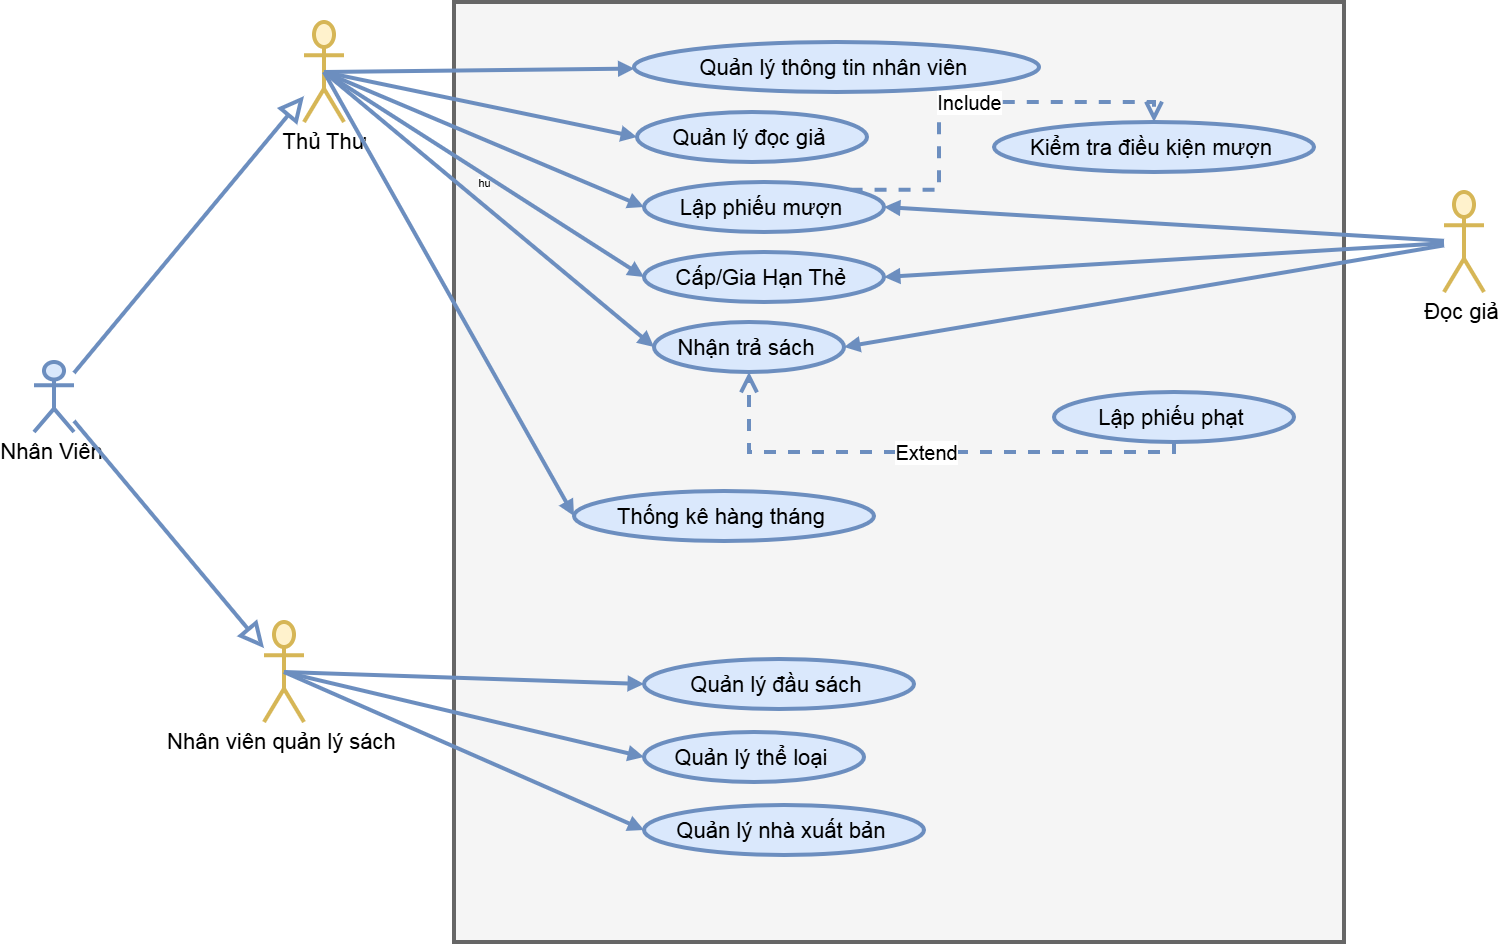

The diagram above was exported from draw.io. Its source (the exported page's mxGraphModel, read from the mxfile embedded in the PNG):
<mxGraphModel dx="2887" dy="1140" grid="1" gridSize="10" guides="1" tooltips="1" connect="1" arrows="1" fold="1" page="1" pageScale="1" pageWidth="827" pageHeight="1169" math="0" shadow="0">
  <root>
    <mxCell id="0" />
    <mxCell id="1" parent="0" />
    <mxCell id="Z7dn_9gj9C0Mzt2OPonj-1" parent="1" style="rounded=0;whiteSpace=wrap;html=1;fontSize=22;strokeWidth=4;fillColor=#f5f5f5;fontColor=#333333;strokeColor=#666666;" value="" vertex="1">
      <mxGeometry height="940" width="890" x="-290" y="110" as="geometry" />
    </mxCell>
    <mxCell id="Z7dn_9gj9C0Mzt2OPonj-2" parent="1" style="shape=umlActor;verticalLabelPosition=bottom;verticalAlign=top;html=1;outlineConnect=0;fontSize=22;fillColor=#fff2cc;strokeColor=#d6b656;strokeWidth=4;" value="Đọc giả&amp;nbsp;" vertex="1">
      <mxGeometry height="100" width="40" x="700" y="300" as="geometry" />
    </mxCell>
    <mxCell id="Z7dn_9gj9C0Mzt2OPonj-3" parent="1" style="shape=umlActor;verticalLabelPosition=bottom;verticalAlign=top;html=1;outlineConnect=0;fontSize=22;fillColor=#fff2cc;strokeColor=#d6b656;strokeWidth=4;" value="Nhân viên quản lý sách&amp;nbsp;" vertex="1">
      <mxGeometry height="100" width="40" x="-480" y="730" as="geometry" />
    </mxCell>
    <mxCell id="Z7dn_9gj9C0Mzt2OPonj-4" parent="1" style="shape=umlActor;verticalLabelPosition=bottom;verticalAlign=top;html=1;outlineConnect=0;fontSize=22;fillColor=#fff2cc;strokeColor=#d6b656;strokeWidth=4;" value="Thủ Thư" vertex="1">
      <mxGeometry height="100" width="40" x="-440" y="130" as="geometry" />
    </mxCell>
    <mxCell id="Z7dn_9gj9C0Mzt2OPonj-9" parent="1" style="ellipse;whiteSpace=wrap;html=1;shapeInside=1;fontSize=22;align=center;fillColor=#dae8fc;strokeColor=#6c8ebf;strokeWidth=4;" value="Quản lý thông tin nhân viên&amp;nbsp;" vertex="1">
      <mxGeometry height="50" width="405" x="-110" y="150" as="geometry" />
    </mxCell>
    <mxCell id="ru55nGl_oFA0vSTtMj37-1" parent="1" style="shape=umlActor;verticalLabelPosition=bottom;verticalAlign=top;html=1;outlineConnect=0;fontSize=22;fillColor=#dae8fc;strokeColor=#6c8ebf;strokeWidth=4;" value="Nhân Viên&amp;nbsp;" vertex="1">
      <mxGeometry height="70" width="40" x="-710" y="470" as="geometry" />
    </mxCell>
    <mxCell id="ru55nGl_oFA0vSTtMj37-2" edge="1" parent="1" source="ru55nGl_oFA0vSTtMj37-1" style="endArrow=block;endSize=16;endFill=0;html=1;rounded=0;fontSize=22;fillColor=#dae8fc;strokeColor=#6c8ebf;strokeWidth=4;" target="Z7dn_9gj9C0Mzt2OPonj-4" value="">
      <mxGeometry relative="1" width="160" x="-1" y="-159" as="geometry">
        <mxPoint x="-65" y="42" as="offset" />
        <mxPoint x="-660" y="660" as="sourcePoint" />
        <mxPoint x="-500" y="660" as="targetPoint" />
      </mxGeometry>
    </mxCell>
    <mxCell id="ru55nGl_oFA0vSTtMj37-3" edge="1" parent="1" source="ru55nGl_oFA0vSTtMj37-1" style="endArrow=block;endSize=16;endFill=0;html=1;rounded=0;fontSize=22;fillColor=#dae8fc;strokeColor=#6c8ebf;strokeWidth=4;" target="Z7dn_9gj9C0Mzt2OPonj-3" value="">
      <mxGeometry relative="1" width="160" x="-1" y="-159" as="geometry">
        <mxPoint x="-65" y="42" as="offset" />
        <mxPoint x="-660" y="660" as="sourcePoint" />
        <mxPoint x="-500" y="660" as="targetPoint" />
      </mxGeometry>
    </mxCell>
    <mxCell id="ru55nGl_oFA0vSTtMj37-5" parent="1" style="ellipse;whiteSpace=wrap;html=1;shapeInside=1;fontSize=22;align=center;fillColor=#dae8fc;strokeColor=#6c8ebf;strokeWidth=4;" value="Quản lý đọc giả&amp;nbsp;" vertex="1">
      <mxGeometry height="50" width="230" x="-107" y="220" as="geometry" />
    </mxCell>
    <mxCell id="ru55nGl_oFA0vSTtMj37-6" parent="1" style="ellipse;whiteSpace=wrap;html=1;shapeInside=1;fontSize=22;align=center;fillColor=#dae8fc;strokeColor=#6c8ebf;strokeWidth=4;" value="Lập phiếu mượn&amp;nbsp;" vertex="1">
      <mxGeometry height="50" width="240" x="-100" y="290" as="geometry" />
    </mxCell>
    <mxCell id="ru55nGl_oFA0vSTtMj37-7" parent="1" style="ellipse;whiteSpace=wrap;html=1;shapeInside=1;fontSize=22;align=center;fillColor=#dae8fc;strokeColor=#6c8ebf;strokeWidth=4;" value="Cấp/Gia Hạn Thẻ&amp;nbsp;" vertex="1">
      <mxGeometry height="50" width="240" x="-100" y="360" as="geometry" />
    </mxCell>
    <mxCell id="ru55nGl_oFA0vSTtMj37-8" parent="1" style="ellipse;whiteSpace=wrap;html=1;shapeInside=1;fontSize=22;align=center;fillColor=#dae8fc;strokeColor=#6c8ebf;strokeWidth=4;" value="Nhận trả sách&amp;nbsp;" vertex="1">
      <mxGeometry height="50" width="190" x="-90" y="430" as="geometry" />
    </mxCell>
    <mxCell id="ru55nGl_oFA0vSTtMj37-9" parent="1" style="ellipse;whiteSpace=wrap;html=1;shapeInside=1;fontSize=22;align=center;fillColor=#dae8fc;strokeColor=#6c8ebf;strokeWidth=4;" value="Thống kê hàng tháng&amp;nbsp;" vertex="1">
      <mxGeometry height="50" width="300" x="-170" y="599" as="geometry" />
    </mxCell>
    <mxCell id="ru55nGl_oFA0vSTtMj37-11" parent="1" style="ellipse;whiteSpace=wrap;html=1;shapeInside=1;fontSize=22;align=center;fillColor=#dae8fc;strokeColor=#6c8ebf;strokeWidth=4;" value="Quản lý đầu sách&amp;nbsp;" vertex="1">
      <mxGeometry height="50" width="270" x="-100" y="767" as="geometry" />
    </mxCell>
    <mxCell id="ru55nGl_oFA0vSTtMj37-12" parent="1" style="ellipse;whiteSpace=wrap;html=1;shapeInside=1;fontSize=22;align=center;fillColor=#dae8fc;strokeColor=#6c8ebf;strokeWidth=4;" value="Quản lý thể loại&amp;nbsp;" vertex="1">
      <mxGeometry height="50" width="220" x="-100" y="840" as="geometry" />
    </mxCell>
    <mxCell id="ru55nGl_oFA0vSTtMj37-13" parent="1" style="ellipse;whiteSpace=wrap;html=1;shapeInside=1;fontSize=22;align=center;fillColor=#dae8fc;strokeColor=#6c8ebf;strokeWidth=4;" value="Quản lý nhà xuất bản&amp;nbsp;" vertex="1">
      <mxGeometry height="50" width="280" x="-100" y="913" as="geometry" />
    </mxCell>
    <mxCell id="ru55nGl_oFA0vSTtMj37-15" edge="1" parent="1" source="Z7dn_9gj9C0Mzt2OPonj-4" style="html=1;verticalAlign=bottom;endArrow=block;curved=0;rounded=0;exitX=0.5;exitY=0.5;exitDx=0;exitDy=0;exitPerimeter=0;fillColor=#dae8fc;strokeColor=#6c8ebf;strokeWidth=4;" target="Z7dn_9gj9C0Mzt2OPonj-9" value="hu">
      <mxGeometry relative="1" width="80" x="0.0223" y="-122" as="geometry">
        <mxPoint x="1" as="offset" />
        <mxPoint x="-250" y="480" as="sourcePoint" />
        <mxPoint x="-170" y="480" as="targetPoint" />
      </mxGeometry>
    </mxCell>
    <mxCell id="ru55nGl_oFA0vSTtMj37-16" edge="1" parent="1" source="Z7dn_9gj9C0Mzt2OPonj-4" style="html=1;verticalAlign=bottom;endArrow=block;curved=0;rounded=0;exitX=0.5;exitY=0.5;exitDx=0;exitDy=0;exitPerimeter=0;entryX=0;entryY=0.5;entryDx=0;entryDy=0;fillColor=#dae8fc;strokeColor=#6c8ebf;strokeWidth=4;" target="ru55nGl_oFA0vSTtMj37-5" value="">
      <mxGeometry relative="1" width="80" x="0.0223" y="-122" as="geometry">
        <mxPoint x="1" as="offset" />
        <mxPoint x="-250" y="480" as="sourcePoint" />
        <mxPoint x="-170" y="480" as="targetPoint" />
      </mxGeometry>
    </mxCell>
    <mxCell id="ru55nGl_oFA0vSTtMj37-17" edge="1" parent="1" source="Z7dn_9gj9C0Mzt2OPonj-4" style="html=1;verticalAlign=bottom;endArrow=block;curved=0;rounded=0;exitX=0.5;exitY=0.5;exitDx=0;exitDy=0;exitPerimeter=0;entryX=0;entryY=0.5;entryDx=0;entryDy=0;fillColor=#dae8fc;strokeColor=#6c8ebf;strokeWidth=4;" target="ru55nGl_oFA0vSTtMj37-6" value="">
      <mxGeometry relative="1" width="80" x="0.0223" y="-122" as="geometry">
        <mxPoint x="1" as="offset" />
        <mxPoint x="-250" y="480" as="sourcePoint" />
        <mxPoint x="-170" y="480" as="targetPoint" />
      </mxGeometry>
    </mxCell>
    <mxCell id="ru55nGl_oFA0vSTtMj37-18" edge="1" parent="1" source="Z7dn_9gj9C0Mzt2OPonj-4" style="html=1;verticalAlign=bottom;endArrow=block;curved=0;rounded=0;exitX=0.5;exitY=0.5;exitDx=0;exitDy=0;exitPerimeter=0;entryX=0;entryY=0.5;entryDx=0;entryDy=0;fillColor=#dae8fc;strokeColor=#6c8ebf;strokeWidth=4;" target="ru55nGl_oFA0vSTtMj37-7" value="">
      <mxGeometry relative="1" width="80" x="0.0223" y="-122" as="geometry">
        <mxPoint x="1" as="offset" />
        <mxPoint x="-250" y="480" as="sourcePoint" />
        <mxPoint x="-170" y="480" as="targetPoint" />
      </mxGeometry>
    </mxCell>
    <mxCell id="ru55nGl_oFA0vSTtMj37-19" edge="1" parent="1" source="Z7dn_9gj9C0Mzt2OPonj-4" style="html=1;verticalAlign=bottom;endArrow=block;curved=0;rounded=0;exitX=0.5;exitY=0.5;exitDx=0;exitDy=0;exitPerimeter=0;entryX=0;entryY=0.5;entryDx=0;entryDy=0;fillColor=#dae8fc;strokeColor=#6c8ebf;strokeWidth=4;" target="ru55nGl_oFA0vSTtMj37-8" value="">
      <mxGeometry relative="1" width="80" x="0.0223" y="-122" as="geometry">
        <mxPoint x="1" as="offset" />
        <mxPoint x="-250" y="480" as="sourcePoint" />
        <mxPoint x="-170" y="480" as="targetPoint" />
      </mxGeometry>
    </mxCell>
    <mxCell id="ru55nGl_oFA0vSTtMj37-20" edge="1" parent="1" source="Z7dn_9gj9C0Mzt2OPonj-4" style="html=1;verticalAlign=bottom;endArrow=block;curved=0;rounded=0;exitX=0.5;exitY=0.5;exitDx=0;exitDy=0;exitPerimeter=0;entryX=0;entryY=0.5;entryDx=0;entryDy=0;fillColor=#dae8fc;strokeColor=#6c8ebf;strokeWidth=4;" target="ru55nGl_oFA0vSTtMj37-9" value="">
      <mxGeometry relative="1" width="80" x="0.0223" y="-122" as="geometry">
        <mxPoint x="1" as="offset" />
        <mxPoint x="-250" y="480" as="sourcePoint" />
        <mxPoint x="-170" y="480" as="targetPoint" />
      </mxGeometry>
    </mxCell>
    <mxCell id="ru55nGl_oFA0vSTtMj37-21" edge="1" parent="1" source="Z7dn_9gj9C0Mzt2OPonj-3" style="html=1;verticalAlign=bottom;endArrow=block;curved=0;rounded=0;exitX=0.5;exitY=0.5;exitDx=0;exitDy=0;exitPerimeter=0;entryX=0;entryY=0.5;entryDx=0;entryDy=0;fillColor=#dae8fc;strokeColor=#6c8ebf;strokeWidth=4;" target="ru55nGl_oFA0vSTtMj37-11" value="">
      <mxGeometry relative="1" width="80" x="0.0223" y="-122" as="geometry">
        <mxPoint x="1" as="offset" />
        <mxPoint x="-250" y="480" as="sourcePoint" />
        <mxPoint x="-170" y="480" as="targetPoint" />
      </mxGeometry>
    </mxCell>
    <mxCell id="ru55nGl_oFA0vSTtMj37-22" edge="1" parent="1" source="Z7dn_9gj9C0Mzt2OPonj-3" style="html=1;verticalAlign=bottom;endArrow=block;curved=0;rounded=0;exitX=0.5;exitY=0.5;exitDx=0;exitDy=0;exitPerimeter=0;entryX=0;entryY=0.5;entryDx=0;entryDy=0;fillColor=#dae8fc;strokeColor=#6c8ebf;strokeWidth=4;" target="ru55nGl_oFA0vSTtMj37-12" value="">
      <mxGeometry relative="1" width="80" x="0.0223" y="-122" as="geometry">
        <mxPoint x="1" as="offset" />
        <mxPoint x="-250" y="480" as="sourcePoint" />
        <mxPoint x="-170" y="480" as="targetPoint" />
      </mxGeometry>
    </mxCell>
    <mxCell id="ru55nGl_oFA0vSTtMj37-23" edge="1" parent="1" source="Z7dn_9gj9C0Mzt2OPonj-3" style="html=1;verticalAlign=bottom;endArrow=block;curved=0;rounded=0;exitX=0.5;exitY=0.5;exitDx=0;exitDy=0;exitPerimeter=0;entryX=0;entryY=0.5;entryDx=0;entryDy=0;fillColor=#dae8fc;strokeColor=#6c8ebf;strokeWidth=4;" target="ru55nGl_oFA0vSTtMj37-13" value="">
      <mxGeometry relative="1" width="80" x="0.0223" y="-122" as="geometry">
        <mxPoint x="1" as="offset" />
        <mxPoint x="-250" y="480" as="sourcePoint" />
        <mxPoint x="-170" y="480" as="targetPoint" />
      </mxGeometry>
    </mxCell>
    <mxCell id="ru55nGl_oFA0vSTtMj37-24" edge="1" parent="1" source="Z7dn_9gj9C0Mzt2OPonj-2" style="html=1;verticalAlign=bottom;endArrow=block;curved=0;rounded=0;entryX=1;entryY=0.5;entryDx=0;entryDy=0;fillColor=#dae8fc;strokeColor=#6c8ebf;strokeWidth=4;" target="ru55nGl_oFA0vSTtMj37-7" value="">
      <mxGeometry relative="1" width="80" x="0.0223" y="-122" as="geometry">
        <mxPoint x="1" as="offset" />
        <mxPoint x="-250" y="480" as="sourcePoint" />
        <mxPoint x="-170" y="480" as="targetPoint" />
      </mxGeometry>
    </mxCell>
    <mxCell id="ru55nGl_oFA0vSTtMj37-25" edge="1" parent="1" source="Z7dn_9gj9C0Mzt2OPonj-2" style="html=1;verticalAlign=bottom;endArrow=block;curved=0;rounded=0;entryX=1;entryY=0.5;entryDx=0;entryDy=0;fillColor=#dae8fc;strokeColor=#6c8ebf;strokeWidth=4;" target="ru55nGl_oFA0vSTtMj37-8" value="">
      <mxGeometry relative="1" width="80" x="0.0223" y="-122" as="geometry">
        <mxPoint x="1" as="offset" />
        <mxPoint x="-250" y="480" as="sourcePoint" />
        <mxPoint x="-170" y="480" as="targetPoint" />
      </mxGeometry>
    </mxCell>
    <mxCell id="ru55nGl_oFA0vSTtMj37-26" edge="1" parent="1" source="Z7dn_9gj9C0Mzt2OPonj-2" style="html=1;verticalAlign=bottom;endArrow=block;curved=0;rounded=0;entryX=1;entryY=0.5;entryDx=0;entryDy=0;fillColor=#dae8fc;strokeColor=#6c8ebf;strokeWidth=4;" target="ru55nGl_oFA0vSTtMj37-6" value="">
      <mxGeometry relative="1" width="80" x="0.0223" y="-122" as="geometry">
        <mxPoint x="1" as="offset" />
        <mxPoint x="-250" y="480" as="sourcePoint" />
        <mxPoint x="-170" y="480" as="targetPoint" />
      </mxGeometry>
    </mxCell>
    <mxCell id="ru55nGl_oFA0vSTtMj37-28" parent="1" style="ellipse;whiteSpace=wrap;html=1;shapeInside=1;fontSize=22;align=center;fillColor=#dae8fc;strokeColor=#6c8ebf;strokeWidth=4;" value="Lập phiếu phạt&amp;nbsp;" vertex="1">
      <mxGeometry height="50" width="240" x="310" y="500" as="geometry" />
    </mxCell>
    <mxCell id="ru55nGl_oFA0vSTtMj37-29" edge="1" parent="1" source="ru55nGl_oFA0vSTtMj37-28" style="endArrow=open;endSize=12;dashed=1;html=1;rounded=0;entryX=0.5;entryY=1;entryDx=0;entryDy=0;exitX=0.5;exitY=1;exitDx=0;exitDy=0;edgeStyle=orthogonalEdgeStyle;fontSize=20;fillColor=#dae8fc;strokeColor=#6c8ebf;strokeWidth=4;" target="ru55nGl_oFA0vSTtMj37-8" value="Extend">
      <mxGeometry relative="1" width="160" as="geometry">
        <mxPoint x="-110" y="560" as="sourcePoint" />
        <mxPoint x="50" y="560" as="targetPoint" />
      </mxGeometry>
    </mxCell>
    <mxCell id="ru55nGl_oFA0vSTtMj37-31" edge="1" parent="1" source="ru55nGl_oFA0vSTtMj37-6" style="endArrow=open;endSize=12;dashed=1;html=1;rounded=0;exitX=1;exitY=0;exitDx=0;exitDy=0;edgeStyle=orthogonalEdgeStyle;fontSize=20;entryX=0.5;entryY=0;entryDx=0;entryDy=0;fillColor=#dae8fc;strokeColor=#6c8ebf;strokeWidth=4;" target="ru55nGl_oFA0vSTtMj37-32" value="Include">
      <mxGeometry relative="1" width="160" as="geometry">
        <Array as="points">
          <mxPoint x="195" y="297.56999999999994" />
          <mxPoint x="195" y="210" />
          <mxPoint x="410" y="210" />
        </Array>
        <mxPoint x="725" y="630" as="sourcePoint" />
        <mxPoint x="300" y="560" as="targetPoint" />
      </mxGeometry>
    </mxCell>
    <mxCell id="ru55nGl_oFA0vSTtMj37-32" parent="1" style="ellipse;whiteSpace=wrap;html=1;shapeInside=1;fontSize=22;align=center;fillColor=#dae8fc;strokeColor=#6c8ebf;strokeWidth=4;" value="Kiểm tra điều kiện mượn&amp;nbsp;" vertex="1">
      <mxGeometry height="50" width="320" x="250" y="230" as="geometry" />
    </mxCell>
    <mxCell id="ru55nGl_oFA0vSTtMj37-34" edge="1" parent="1" style="edgeStyle=orthogonalEdgeStyle;rounded=0;orthogonalLoop=1;jettySize=auto;html=1;">
      <mxGeometry relative="1" as="geometry" />
    </mxCell>
  </root>
</mxGraphModel>